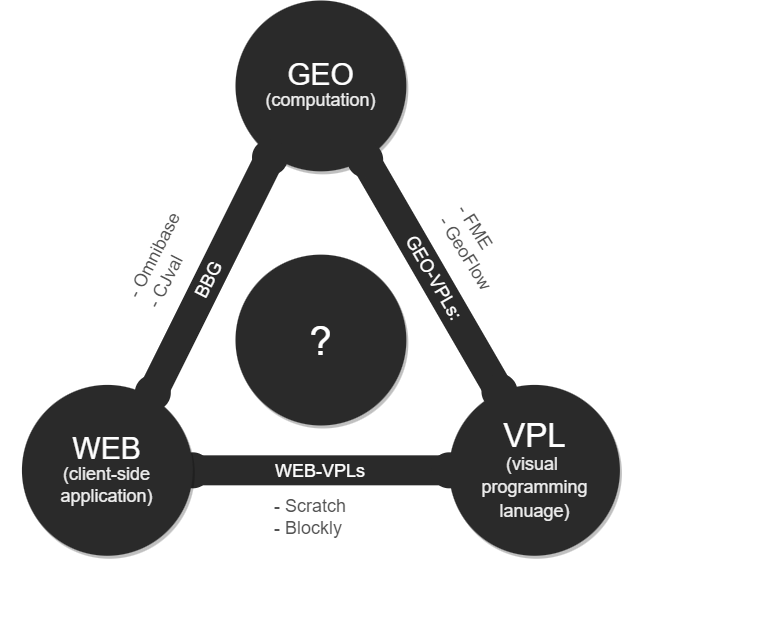

The diagram above was exported from draw.io. Its source (the exported page's mxGraphModel, read from the mxfile embedded in the PNG):
<mxGraphModel dx="961" dy="717" grid="1" gridSize="10" guides="1" tooltips="1" connect="1" arrows="1" fold="1" page="1" pageScale="1" pageWidth="850" pageHeight="1100" background="#FFFFFF" math="0" shadow="0">
  <root>
    <mxCell id="0" />
    <mxCell id="1" parent="0" />
    <mxCell id="24" value="" style="group" parent="1" vertex="1" connectable="0">
      <mxGeometry x="40" y="30" width="768.9" height="630" as="geometry" />
    </mxCell>
    <mxCell id="13" value="" style="endArrow=oval;html=1;fontSize=8;entryX=0;entryY=0.5;entryDx=0;entryDy=0;exitX=1;exitY=0.5;exitDx=0;exitDy=0;fontColor=#525252;strokeWidth=30;strokeColor=#2A2A2A;shadow=0;curved=1;targetPerimeterSpacing=3;sourcePerimeterSpacing=2;startArrow=oval;startFill=1;endFill=1;" parent="24" source="6" target="5" edge="1">
      <mxGeometry width="50" height="50" relative="1" as="geometry">
        <mxPoint x="363.1358078563409" y="384.40677966101697" as="sourcePoint" />
        <mxPoint x="469.9158584204617" y="277.6271186440678" as="targetPoint" />
      </mxGeometry>
    </mxCell>
    <mxCell id="2" value="&lt;p style=&quot;line-height: 0.7&quot;&gt;GEO&lt;br style=&quot;font-size: 30px&quot;&gt;&lt;font style=&quot;line-height: 0.7 ; font-size: 18px&quot; color=&quot;#ededed&quot;&gt;(computation)&lt;/font&gt;&lt;br style=&quot;font-size: 30px&quot;&gt;&lt;/p&gt;" style="ellipse;whiteSpace=wrap;html=1;fontColor=#FFFFFF;shadow=1;strokeColor=none;fillColor=#2A2A2A;fontSize=30;" parent="24" vertex="1">
      <mxGeometry x="234.99974717939588" width="170.8480809025933" height="170.84745762711864" as="geometry" />
    </mxCell>
    <mxCell id="5" value="&lt;p style=&quot;line-height: 0.7 ; font-size: 33px&quot;&gt;VPL&lt;br&gt;&lt;span style=&quot;font-size: 18px&quot;&gt;&lt;font color=&quot;#ededed&quot;&gt;(visual &lt;br&gt;programming lanuage)&lt;/font&gt;&lt;/span&gt;&lt;br&gt;&lt;/p&gt;" style="ellipse;whiteSpace=wrap;html=1;fontColor=#FFFFFF;shadow=1;strokeColor=none;fillColor=#2A2A2A;fontSize=30;" parent="24" vertex="1">
      <mxGeometry x="448.55984830763754" y="384.40677966101697" width="170.8480809025933" height="170.84745762711864" as="geometry" />
    </mxCell>
    <mxCell id="6" value="&lt;p style=&quot;line-height: 0.7&quot;&gt;WEB&lt;br style=&quot;font-size: 30px&quot;&gt;&lt;font style=&quot;font-size: 18px&quot; color=&quot;#ededed&quot;&gt;(client-side application)&lt;/font&gt;&lt;/p&gt;" style="ellipse;whiteSpace=wrap;html=1;fontColor=#FFFFFF;shadow=1;strokeColor=none;fillColor=#2A2A2A;fontSize=30;" parent="24" vertex="1">
      <mxGeometry x="21.439646051154252" y="384.40677966101697" width="170.8480809025933" height="170.84745762711864" as="geometry" />
    </mxCell>
    <mxCell id="10" value="&lt;font&gt;&lt;font style=&quot;font-size: 40px&quot;&gt;?&lt;/font&gt;&lt;br&gt;&lt;/font&gt;" style="ellipse;whiteSpace=wrap;html=1;fontColor=#FFFFFF;shadow=1;strokeColor=none;fillColor=#2A2A2A;" parent="24" vertex="1">
      <mxGeometry x="234.99974717939588" y="254.135593220339" width="170.8480809025933" height="170.84745762711864" as="geometry" />
    </mxCell>
    <mxCell id="11" value="" style="endArrow=oval;html=1;fontSize=8;exitX=0.295;exitY=0.039;exitDx=0;exitDy=0;exitPerimeter=0;entryX=0.759;entryY=0.932;entryDx=0;entryDy=0;entryPerimeter=0;fontColor=#525252;strokeWidth=30;strokeColor=#2A2A2A;shadow=0;curved=1;targetPerimeterSpacing=3;sourcePerimeterSpacing=2;startArrow=oval;startFill=1;endFill=1;labelBorderColor=none;" parent="24" source="5" target="2" edge="1">
      <mxGeometry width="50" height="50" relative="1" as="geometry">
        <mxPoint x="384.491817969165" y="341.6949152542373" as="sourcePoint" />
        <mxPoint x="427.2038381948134" y="192.20338983050848" as="targetPoint" />
      </mxGeometry>
    </mxCell>
    <mxCell id="12" value="" style="endArrow=oval;html=1;fontSize=8;entryX=0.202;entryY=0.918;entryDx=0;entryDy=0;entryPerimeter=0;exitX=0.766;exitY=0.046;exitDx=0;exitDy=0;exitPerimeter=0;fontColor=#525252;strokeWidth=30;strokeColor=#2A2A2A;shadow=0;curved=1;targetPerimeterSpacing=3;sourcePerimeterSpacing=2;startArrow=oval;startFill=1;endFill=1;" parent="24" source="6" target="2" edge="1">
      <mxGeometry width="50" height="50" relative="1" as="geometry">
        <mxPoint x="363.1358078563409" y="384.40677966101697" as="sourcePoint" />
        <mxPoint x="469.9158584204617" y="277.6271186440678" as="targetPoint" />
      </mxGeometry>
    </mxCell>
    <mxCell id="14" value="&lt;font style=&quot;font-size: 18px&quot;&gt;- Omnibase&lt;br&gt;- CJval&lt;/font&gt;" style="text;html=1;align=left;verticalAlign=middle;resizable=0;points=[];autosize=1;strokeColor=none;fillColor=none;fontSize=8;rotation=-63;fontColor=#525252;shadow=1;" parent="24" vertex="1">
      <mxGeometry x="112.32128245732123" y="239.10169491525426" width="110" height="30" as="geometry" />
    </mxCell>
    <mxCell id="15" value="&lt;font style=&quot;font-size: 18px&quot;&gt;- FME&lt;br&gt;- GeoFlow&lt;/font&gt;" style="text;html=1;align=left;verticalAlign=middle;resizable=0;points=[];autosize=1;strokeColor=none;fillColor=none;fontSize=8;rotation=58;fontColor=#525252;shadow=1;" parent="24" vertex="1">
      <mxGeometry x="427.9959089845825" y="237.20745762711863" width="100" height="30" as="geometry" />
    </mxCell>
    <mxCell id="18" value="&lt;font style=&quot;font-size: 18px&quot;&gt;BBG&lt;/font&gt;" style="text;html=1;align=left;verticalAlign=middle;resizable=0;points=[];autosize=1;strokeColor=none;fillColor=none;fontSize=8;rotation=-63;fontColor=#FFFFFF;shadow=1;" parent="24" vertex="1">
      <mxGeometry x="185.0027924531862" y="266.20305084745763" width="50" height="20" as="geometry" />
    </mxCell>
    <mxCell id="20" value="&lt;font style=&quot;font-size: 18px&quot;&gt;WEB-VPLs&lt;/font&gt;" style="text;html=1;align=left;verticalAlign=middle;resizable=0;points=[];autosize=1;strokeColor=none;fillColor=none;fontSize=8;rotation=0;fontColor=#FFFFFF;shadow=1;" parent="24" vertex="1">
      <mxGeometry x="272.56407032193226" y="460.9981355932203" width="110" height="20" as="geometry" />
    </mxCell>
    <mxCell id="21" value="&lt;font style=&quot;font-size: 18px&quot;&gt;GEO-VPLs:&lt;/font&gt;&lt;span style=&quot;font-size: 12px&quot;&gt;&lt;br&gt;&lt;/span&gt;" style="text;html=1;align=left;verticalAlign=middle;resizable=0;points=[];autosize=1;strokeColor=none;fillColor=none;fontSize=8;rotation=60;fontColor=#FFFFFF;shadow=1;" parent="24" vertex="1">
      <mxGeometry x="381.4237876306926" y="273.2033898305085" width="110" height="20" as="geometry" />
    </mxCell>
    <mxCell id="17" value="&lt;span style=&quot;font-size: 18px&quot;&gt;- Scratch&lt;br&gt;- Blockly&lt;br&gt;&lt;/span&gt;" style="text;html=1;align=left;verticalAlign=middle;resizable=0;points=[];autosize=1;strokeColor=none;fillColor=none;fontSize=8;rotation=0;fontColor=#525252;shadow=1;" parent="24" vertex="1">
      <mxGeometry x="272.41999999999996" y="502" width="90" height="30" as="geometry" />
    </mxCell>
  </root>
</mxGraphModel>